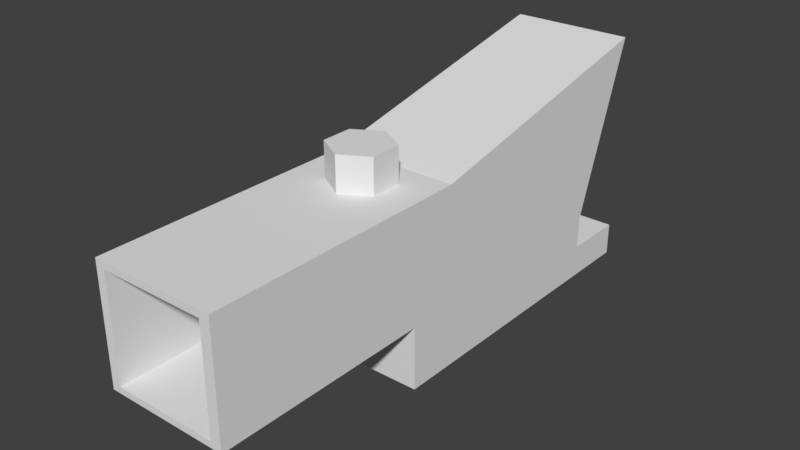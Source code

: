 # Source: Acog.blend  (saved by Blender 2.79.0; exported with 4.5.12 LTS)
import bpy
from mathutils import Matrix  # noqa: F401  (used for matrix-valued properties, if any)

bpy.ops.wm.read_factory_settings(use_empty=True)
scene = bpy.context.scene
scene.name = 'Scene'

# ---- collections
col_collection_1 = bpy.data.collections.new('Collection 1'); scene.collection.children.link(col_collection_1)

# ---- world
world_world = bpy.data.worlds.new('World'); scene.world = world_world
world_world.color = (0.05088, 0.05088, 0.05088)
world_world.use_sun_shadow = False
world_world.sun_shadow_jitter_overblur = 0.0
world_world.cycles.sampling_method = 'MANUAL'

# ---- meshes
me_cylinder = bpy.data.meshes.new('Cylinder')
me_cylinder.from_pydata([(0.0, 0.51, -0.4785), (0.0, 0.51, 0.09895), (0.4417, 0.255, -0.4785), (0.4417, 0.255, 0.09895), (0.4417, -0.255, -0.4785), (0.4417, -0.255, 0.09895), (-4.459e-08, -0.51, -0.4785), (-4.459e-08, -0.51, 0.09895), (-0.4417, -0.255, -0.4785), (-0.4417, -0.255, 0.09895), (-0.4417, 0.255, -0.4785), (-0.4417, 0.255, 0.09895)], [], [(0, 1, 3, 2), (2, 3, 5, 4), (4, 5, 7, 6), (6, 7, 9, 8), (3, 1, 11, 9, 7, 5), (8, 9, 11, 10), (10, 11, 1, 0), (0, 2, 4, 6, 8, 10)])
me_cylinder.use_remesh_preserve_volume = False
me_cylinder.use_remesh_preserve_attributes = False
me_cylinder.use_mirror_vertex_groups = False
me_cylinder.update()
me_cube_002 = bpy.data.meshes.new('Cube.002')
me_cube_002.from_pydata([(-1.0, -1.0, -0.03118), (-1.0, -1.0, 1.0), (-1.0, 3.261, -0.03118), (-1.0, 3.261, 1.0), (1.0, -1.0, -0.03118), (1.0, -1.0, 1.0), (1.0, 3.261, -0.03118), (1.0, 3.261, 1.0), (-1.0, -1.0, 0.5055), (-1.0, 3.261, 0.5055), (1.0, 3.261, 0.5055), (1.0, -1.0, 0.5055), (-1.0, 4.302, 0.5055), (-1.0, 4.302, -0.03118), (1.0, 4.302, -0.03118), (1.0, 4.302, 0.5055)], [], [(8, 1, 3, 9), (9, 3, 7, 10), (10, 7, 5, 11), (11, 5, 1, 8), (2, 6, 4, 0), (7, 3, 1, 5), (4, 11, 8, 0), (6, 10, 11, 4), (2, 9, 12, 13), (0, 8, 9, 2), (13, 12, 15, 14), (10, 6, 14, 15), (6, 2, 13, 14), (9, 10, 15, 12)])
me_cube_002.use_remesh_preserve_volume = False
me_cube_002.use_remesh_preserve_attributes = False
me_cube_002.use_mirror_vertex_groups = False
me_cube_002.update()
me_cube_001 = bpy.data.meshes.new('Cube.001')
me_cube_001.from_pydata([(-0.8515, 3.31, -0.8564), (-0.8515, 3.31, 0.8218), (0.8267, 3.31, -0.8564), (0.8267, 3.31, 0.8218), (-1.0, -1.0, -0.9583), (-1.0, -1.0, 0.9375), (-1.0, 6.792, -0.9583), (-1.0, 7.782, 1.896), (1.0, -1.0, -0.9583), (1.0, -1.0, 0.9375), (1.0, 6.792, -0.9583), (1.0, 7.782, 1.896), (-1.0, 3.297, -0.9583), (-1.0, 3.297, 0.9375), (1.0, 3.297, -0.9583), (1.0, 3.297, 0.9375), (-1.0, 6.78, 1.682), (1.0, 6.78, -0.9583), (-1.0, 6.78, -0.9583), (1.0, 6.78, 1.682), (-0.8515, -1.0, 0.8218), (-0.8515, -1.0, -0.8564), (0.8267, -1.0, -0.8564), (0.8267, -1.0, 0.8218), (0.8267, 6.827, -0.8564), (0.8267, 7.743, 1.783), (-0.8515, 7.743, 1.783), (0.8267, 7.041, -0.2401), (-0.8515, 6.827, -0.8564), (-0.8515, 6.866, -0.7464)], [], [(0, 28, 29, 26, 1), (2, 22, 23, 3), (0, 21, 22, 2), (3, 23, 20, 1), (18, 16, 7, 6), (6, 29, 28, 24, 27, 10), (14, 15, 9, 8), (8, 9, 23, 22, 21, 4), (12, 14, 8, 4), (15, 13, 5, 9), (19, 16, 13, 15), (18, 17, 14, 12), (17, 19, 15, 14), (4, 5, 13, 12), (10, 11, 19, 17), (6, 10, 17, 18), (11, 7, 16, 19), (12, 13, 16, 18), (28, 0, 2, 24), (21, 0, 1, 20), (25, 3, 1, 26), (10, 27, 25, 26, 29, 6, 7, 11), (24, 2, 3, 25, 27), (4, 21, 20, 23, 9, 5)])
me_cube_001.use_remesh_preserve_volume = False
me_cube_001.use_remesh_preserve_attributes = False
me_cube_001.use_mirror_vertex_groups = False
me_cube_001.update()

# ---- objects
ob_cylinder = bpy.data.objects.new('Cylinder', me_cylinder)
ob_cube_001 = bpy.data.objects.new('Cube.001', me_cube_002)
ob_cube = bpy.data.objects.new('Cube', me_cube_001)

# ---- transforms, parenting, visibility, modifiers, constraints
ob_cylinder.location = (0.0, -0.803, 1.57)
ob_cylinder.lineart.crease_threshold = 0.0
ob_cube_001.location = (0.0, 0.125, -1.792)
ob_cube_001.lineart.crease_threshold = 0.0
ob_cube.location = (0.0, -3.417, 0.1667)
ob_cube.lineart.crease_threshold = 0.0

# ---- collection membership
col_collection_1.objects.link(ob_cylinder)
col_collection_1.objects.link(ob_cube_001)
col_collection_1.objects.link(ob_cube)

# ---- scene / render settings (as saved in the file)
scene.frame_start = 1; scene.frame_end = 250; scene.frame_set(1)
scene.render.engine = 'BLENDER_EEVEE_NEXT'
scene.render.resolution_percentage = 50
scene.render.dither_intensity = 0.0
scene.cycles.use_denoising = False
scene.cycles.samples = 128
scene.cycles.sampling_pattern = 'TABULATED_SOBOL'
scene.cycles.use_adaptive_sampling = False
scene.cycles.use_light_tree = False
scene.cycles.blur_glossy = 0.0
scene.cycles.sample_clamp_indirect = 0.0
scene.view_settings.view_transform = 'Standard'
bpy.context.view_layer.update()

# ---- added for rendering (the .blend has no active camera and no usable light): camera, sun
cam_auto = bpy.data.cameras.new('AutoCamera')
cam_auto.lens = 50.0
cam_auto.sensor_width = 36.0
cam_auto.clip_end = 1000.0
ob_auto_camera = bpy.data.objects.new('AutoCamera', cam_auto)
scene.collection.objects.link(ob_auto_camera)
ob_auto_camera.location = (9.12731, -10.9476, 7.42165)
ob_auto_camera.rotation_euler = (1.09748, -7.21219e-08, 0.694738)
scene.camera = ob_auto_camera
light_auto_sun = bpy.data.lights.new('AutoSun', 'SUN')
light_auto_sun.energy = 3.0
light_auto_sun.angle = 0.0523599
ob_auto_sun = bpy.data.objects.new('AutoSun', light_auto_sun)
scene.collection.objects.link(ob_auto_sun)
ob_auto_sun.rotation_euler = (0.872665, 0.174533, 0.523599)
bpy.context.view_layer.update()
